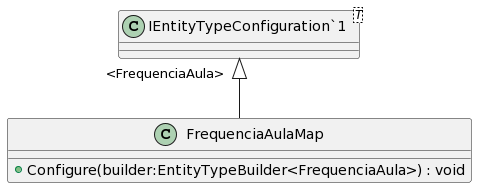

The diagram above was rendered by PlantUML. Its source (embedded in the PNG):
@startuml
class FrequenciaAulaMap {
    + Configure(builder:EntityTypeBuilder<FrequenciaAula>) : void
}
class "IEntityTypeConfiguration`1"<T> {
}
"IEntityTypeConfiguration`1" "<FrequenciaAula>" <|-- FrequenciaAulaMap
@enduml